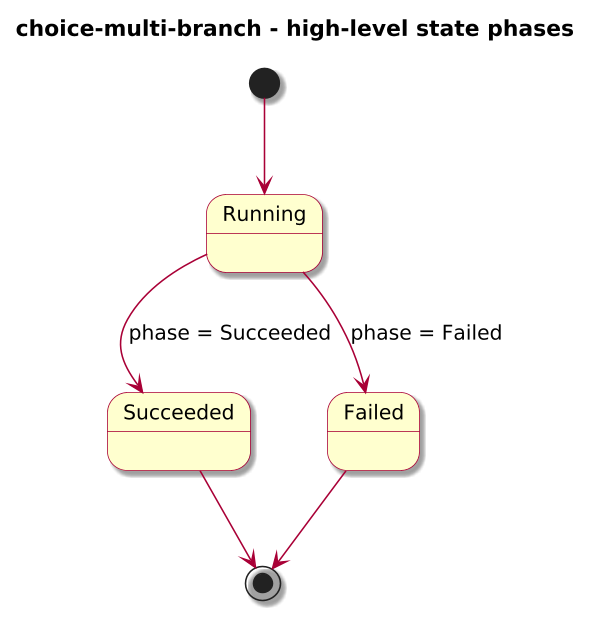

The diagram above was rendered by PlantUML. Its source (embedded in the PNG):
@startuml

skinparam BackgroundColor #FFFFFF
skinparam Shadowing true

skinparam DefaultFontName "SansSerif"
skinparam DefaultFontSize 13
skinparam DefaultFontStyle plain

skinparam dpi 150

skinparam sequence {
  ArrowColor #A80036
  LifeLineBorderColor #A80036
  LifeLineBackgroundColor #FFFFFF
}

skinparam Note {
  BackgroundColor #FBFB77
  BorderColor #A80036
}

skinparam ParticipantBorderColor #A80036
skinparam ParticipantBackgroundColor #FEFECE

skinparam ActorBorderColor #A80036
skinparam ActorBackgroundColor #FFFFFF
skinparam SequenceActorBorderThickness 2

skinparam state {
  BorderColor #A80036
  BackgroundColor #FEFECE
}

skinparam activity {
  ArrowColor #A80036
  BackgroundColor #FEFECE
  BorderColor #A80036
}

!include journey-diagram-theme.puml
title choice-multi-branch - high-level state phases

[*] --> Running

state Running
state Succeeded
state Failed

Running --> Succeeded : phase = Succeeded
Running --> Failed : phase = Failed

Succeeded --> [*]
Failed --> [*]

@enduml